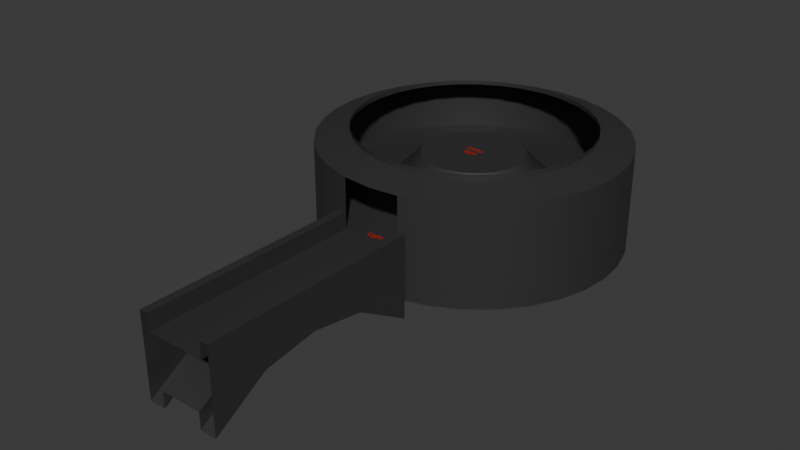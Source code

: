 # Source: Light.blend  (saved by Blender 5.1.30; exported with 4.5.12 LTS)
import bpy
from mathutils import Matrix  # noqa: F401  (used for matrix-valued properties, if any)

bpy.ops.wm.read_factory_settings(use_empty=True)
scene = bpy.context.scene
scene.name = 'Scene'

# ---- collections
col_rooms = bpy.data.collections.new('Rooms'); scene.collection.children.link(col_rooms)
col_text = bpy.data.collections.new('Text'); scene.collection.children.link(col_text)
col_floor_0 = bpy.data.collections.new('Floor 0'); col_text.children.link(col_floor_0)
col_floor__1 = bpy.data.collections.new('Floor -1'); col_text.children.link(col_floor__1)

# ---- materials (node trees are filled in below, after node groups)
mat_333333 = bpy.data.materials.new('333333')
mat_red = bpy.data.materials.new('Red')

# ---- material node trees
mat_333333.use_nodes = True; mat_333333.node_tree.nodes.clear()
_N = mat_333333.node_tree.nodes; _L = mat_333333.node_tree.links
n0 = _N.new('ShaderNodeBsdfPrincipled'); n0.name = 'Principled BSDF'; n0.location = (-200, 100)
n0.inputs[0].default_value = (0.0331, 0.0331, 0.0331, 1.0)
n1 = _N.new('ShaderNodeOutputMaterial'); n1.name = 'Material Output'; n1.location = (200, 100)
_L.new(n0.outputs[0], n1.inputs[0])
n1.is_active_output = True
mat_red.use_nodes = True; mat_red.node_tree.nodes.clear()
_N = mat_red.node_tree.nodes; _L = mat_red.node_tree.links
n0 = _N.new('ShaderNodeBsdfPrincipled'); n0.name = 'Principled BSDF'; n0.location = (-200, 100)
n0.inputs[0].default_value = (0.8002, 0.0, 0.0, 1.0)
n1 = _N.new('ShaderNodeOutputMaterial'); n1.name = 'Material Output'; n1.location = (200, 100)
_L.new(n0.outputs[0], n1.inputs[0])
n1.is_active_output = True

# ---- world
world_world = bpy.data.worlds.new('World'); scene.world = world_world
world_world.use_nodes = True; world_world.node_tree.nodes.clear()
_N = world_world.node_tree.nodes; _L = world_world.node_tree.links
n0 = _N.new('ShaderNodeOutputWorld'); n0.name = 'World Output'; n0.location = (200, 100)
n1 = _N.new('ShaderNodeBackground'); n1.name = 'Background'; n1.location = (-200, 100)
n1.inputs[0].default_value = (0.05088, 0.05088, 0.05088, 1.0)
_L.new(n1.outputs[0], n0.inputs[0])
n0.is_active_output = True
world_world.color = (0.05088, 0.05088, 0.05088)
world_world.sun_shadow_jitter_overblur = 0.0

# ---- meshes
me_plane_011 = bpy.data.meshes.new('Plane.011')
me_plane_011.from_pydata([(5.0, 7.483, 0.0), (3.444, 8.315, 0.0), (1.756, 8.827, 0.0), (-3.815e-06, 9.0, 0.0), (-4.768e-06, 5.0, 0.0), (-0.5853, 2.942, 2.0), (0.9754, 4.904, 0.0), (-1.148, 2.772, 2.0), (1.913, 4.619, 0.0), (-1.667, 2.494, 2.0), (2.778, 4.157, 0.0), (-2.121, 2.121, 2.0), (3.536, 3.536, 0.0), (-2.494, 1.667, 2.0), (4.157, 2.778, 0.0), (-2.772, 1.148, 2.0), (4.619, 1.913, 0.0), (-2.942, 0.5853, 2.0), (4.904, 0.9755, 0.0), (-3.0, 4.768e-07, 2.0), (5.0, -7.153e-07, 0.0), (-2.942, -0.5853, 2.0), (4.904, -0.9755, 0.0), (-2.772, -1.148, 2.0), (4.619, -1.913, 0.0), (-2.494, -1.667, 2.0), (4.157, -2.778, 0.0), (-2.121, -2.121, 2.0), (3.536, -3.536, 0.0), (-1.667, -2.494, 2.0), (2.778, -4.157, 0.0), (-1.148, -2.772, 2.0), (1.913, -4.619, 0.0), (-0.5853, -2.942, 2.0), (0.9754, -4.904, 0.0), (-6.437e-06, -3.0, 2.0), (-4.768e-06, -5.0, 0.0), (0.5853, -2.942, 2.0), (-0.9755, -4.904, 0.0), (1.148, -2.772, 2.0), (-1.913, -4.619, 0.0), (1.667, -2.494, 2.0), (-2.778, -4.157, 0.0), (2.121, -2.121, 2.0), (-3.536, -3.536, 0.0), (2.494, -1.667, 2.0), (-4.157, -2.778, 0.0), (2.772, -1.148, 2.0), (-4.619, -1.913, 0.0), (2.942, -0.5853, 2.0), (-4.904, -0.9755, 0.0), (3.0, 9.537e-07, 2.0), (-5.0, 7.153e-07, 0.0), (2.942, 0.5853, 2.0), (-4.904, 0.9755, 0.0), (2.772, 1.148, 2.0), (-4.619, 1.913, 0.0), (2.494, 1.667, 2.0), (-4.157, 2.778, 0.0), (2.121, 2.121, 2.0), (-3.536, 3.536, 0.0), (1.667, 2.494, 2.0), (-2.778, 4.157, 0.0), (1.148, 2.772, 2.0), (-1.913, 4.619, 0.0), (0.5853, 2.942, 2.0), (-0.9755, 4.904, 0.0), (-3.099e-06, 3.0, 2.0), (6.364, 6.364, 0.0), (7.483, 5.0, 0.0), (8.315, 3.444, 0.0), (8.827, 1.756, 0.0), (9.0, -9.537e-07, 0.0), (8.827, -1.756, 0.0), (8.315, -3.444, 0.0), (7.483, -5.0, 0.0), (6.364, -6.364, 0.0), (5.0, -7.483, 0.0), (3.444, -8.315, 0.0), (1.75, -8.827, 0.0), (-5.722e-06, -9.0, 0.0), (-1.75, -8.827, 0.0), (-3.444, -8.315, 0.0), (-5.0, -7.483, 0.0), (-6.364, -6.364, 0.0), (-7.483, -5.0, 0.0), (-8.315, -3.444, 0.0), (-8.827, -1.756, 0.0), (-9.0, -1.431e-06, 0.0), (-8.827, 1.756, 0.0), (-8.315, 3.444, 0.0), (-7.483, 5.0, 0.0), (-6.364, 6.364, 0.0), (-5.0, 7.483, 0.0), (-3.444, 8.315, 0.0), (-1.756, 8.827, 0.0), (3.889, 5.82, 3.75), (2.679, 6.467, 3.75), (1.366, 6.866, 3.75), (-6.199e-06, 7.0, 3.75), (4.95, 4.95, 3.75), (5.82, 3.889, 3.75), (6.467, 2.679, 3.75), (6.865, 1.366, 3.75), (7.0, 4.768e-07, 3.75), (6.865, -1.366, 3.75), (6.467, -2.679, 3.75), (5.82, -3.889, 3.75), (4.95, -4.95, 3.75), (3.889, -5.82, 3.75), (2.679, -6.467, 3.75), (1.366, -6.866, 3.75), (-1.366, -6.866, 3.75), (-2.679, -6.467, 3.75), (-3.889, -5.82, 3.75), (-4.95, -4.95, 3.75), (-5.82, -3.889, 3.75), (-6.467, -2.679, 3.75), (-6.865, -1.366, 3.75), (-7.0, -2.861e-06, 3.75), (-6.865, 1.366, 3.75), (-6.467, 2.679, 3.75), (-5.82, 3.889, 3.75), (-4.95, 4.95, 3.75), (-3.889, 5.82, 3.75), (-2.679, 6.467, 3.75), (-1.366, 6.866, 3.75), (-4.768e-06, -7.0, 3.75), (5.0, 7.483, 3.0), (-4.768e-06, -7.0, 3.5), (3.444, 8.315, 3.0), (1.756, 8.827, 3.0), (-3.815e-06, 9.0, 3.0), (6.364, 6.364, 3.0), (7.483, 5.0, 3.0), (8.315, 3.444, 3.0), (8.827, 1.756, 3.0), (9.0, -9.537e-07, 3.0), (8.827, -1.756, 3.0), (8.315, -3.444, 3.0), (7.483, -5.0, 3.0), (6.364, -6.364, 3.0), (5.0, -7.483, 3.0), (3.444, -8.315, 3.0), (1.756, -8.827, 3.0), (-1.756, -8.827, 3.0), (-3.444, -8.315, 3.0), (-5.0, -7.483, 3.0), (-6.364, -6.364, 3.0), (-7.483, -5.0, 3.0), (-8.315, -3.444, 3.0), (-8.827, -1.756, 3.0), (-9.0, -1.431e-06, 3.0), (-8.827, 1.756, 3.0), (-8.315, 3.444, 3.0), (-7.483, 5.0, 3.0), (-6.364, 6.364, 3.0), (-5.0, 7.483, 3.0), (-3.444, 8.315, 3.0), (-1.756, 8.827, 3.0), (-1.366, 6.866, 3.5), (-2.679, 6.467, 3.5), (-3.889, 5.82, 3.5), (-4.95, 4.95, 3.5), (-5.82, 3.889, 3.5), (-6.467, 2.679, 3.5), (-6.865, 1.366, 3.5), (-7.0, -2.861e-06, 3.5), (-6.865, -1.366, 3.5), (-6.467, -2.679, 3.5), (-5.82, -3.889, 3.5), (-4.95, -4.95, 3.5), (-3.889, -5.82, 3.5), (-2.679, -6.467, 3.5), (-1.366, -6.866, 3.5), (1.366, -6.866, 3.5), (2.679, -6.467, 3.5), (3.889, -5.82, 3.5), (4.95, -4.95, 3.5), (5.82, -3.889, 3.5), (6.467, -2.679, 3.5), (6.865, -1.366, 3.5), (7.0, 4.768e-07, 3.5), (6.865, 1.366, 3.5), (6.467, 2.679, 3.5), (5.82, 3.889, 3.5), (4.95, 4.95, 3.5), (-6.199e-06, 7.0, 3.5), (1.366, 6.866, 3.5), (2.679, 6.467, 3.5), (3.889, 5.82, 3.5), (-5.722e-06, -9.0, 3.0), (1.75, -22.0, 0.0), (1.75, -22.0, 1.0), (-5.722e-06, -22.0, 0.0), (-1.75, -22.0, 0.0), (-1.75, -22.0, 1.0), (1.75, -8.827, 1.0), (-1.75, -8.827, 1.0), (1.756, -8.827, 0.0), (2.25, -22.0, 1.0), (-1.756, -8.827, 0.0), (2.25, -8.827, 1.0), (-1.75, -22.0, 1.0), (-1.75, -8.827, 1.0), (-2.25, -22.0, 1.0), (-2.25, -8.827, 1.0), (2.25, -22.0, -4.0), (2.25, -8.827, -4.0), (-2.25, -22.0, -4.0), (-2.25, -8.827, -4.0), (1.75, -15.5, 0.0), (-5.722e-06, -15.5, 0.0), (-1.75, -15.5, 0.0), (1.75, -15.5, 1.0), (-1.75, -15.5, 1.0), (2.25, -15.5, 1.0), (-1.75, -15.5, 1.0), (-2.25, -15.5, 1.0), (2.25, -15.5, -1.5), (-2.25, -15.5, -1.5), (1.75, -18.75, 0.0), (-5.722e-06, -18.75, 0.0), (-1.75, -18.75, 0.0), (1.75, -18.75, 1.0), (-1.75, -18.75, 1.0), (2.25, -18.75, 1.0), (-1.75, -18.75, 1.0), (-2.25, -18.75, 1.0), (2.25, -18.75, -2.0), (-2.25, -18.75, -2.0), (1.75, -12.25, 0.0), (-5.722e-06, -12.25, 0.0), (-1.75, -12.25, 0.0), (1.75, -12.25, 1.0), (-1.75, -12.25, 1.0), (2.25, -12.25, 1.0), (-1.75, -12.25, 1.0), (-2.25, -12.25, 1.0), (2.25, -12.25, -2.0), (-2.25, -12.25, -2.0), (-1.25, -22.0, -4.0), (-1.25, -8.827, -4.0), (-1.25, -15.5, -1.5), (-1.25, -18.75, -2.0), (-1.25, -12.25, -2.0), (1.25, -22.0, -4.0), (1.25, -8.827, -4.0), (1.25, -15.5, -1.5), (1.25, -18.75, -2.0), (1.25, -12.25, -2.0), (-1.25, -22.0, -3.0), (-1.25, -8.827, -3.0), (-1.25, -15.5, -0.5), (-1.25, -18.75, -1.0), (-1.25, -12.25, -1.0), (1.25, -22.0, -3.0), (1.25, -8.827, -3.0), (1.25, -15.5, -0.5), (1.25, -18.75, -1.0), (1.25, -12.25, -1.0)], [], [(16, 14, 57, 55), (6, 4, 67, 65), (32, 30, 41, 39), (48, 46, 25, 23), (64, 62, 9, 7), (10, 8, 63, 61), (26, 24, 47, 45), (42, 40, 31, 29), (58, 56, 15, 13), (20, 18, 53, 51), (36, 34, 37, 35), (52, 50, 21, 19), (14, 12, 59, 57), (4, 66, 5, 67), (30, 28, 43, 41), (46, 44, 27, 25), (62, 60, 11, 9), (8, 6, 65, 63), (24, 22, 49, 47), (40, 38, 33, 31), (56, 54, 17, 15), (18, 16, 55, 53), (34, 32, 39, 37), (50, 48, 23, 21), (66, 64, 7, 5), (12, 10, 61, 59), (28, 26, 45, 43), (44, 42, 29, 27), (60, 58, 13, 11), (22, 20, 51, 49), (38, 36, 35, 33), (54, 52, 19, 17), (67, 5, 7, 9, 11, 13, 15, 17, 19, 21, 23, 25, 27, 29, 31, 33, 35, 37, 39, 41, 43, 45, 47, 49, 51, 53, 55, 57, 59, 61, 63, 65), (22, 24, 74, 73), (40, 42, 83, 82), (58, 60, 92, 91), (14, 16, 70, 69), (32, 34, 79, 78), (50, 52, 88, 87), (6, 8, 1, 2), (24, 26, 75, 74), (42, 44, 84, 83), (60, 62, 93, 92), (16, 18, 71, 70), (34, 36, 80, 79), (52, 54, 89, 88), (8, 10, 0, 1), (26, 28, 76, 75), (44, 46, 85, 84), (62, 64, 94, 93), (18, 20, 72, 71), (36, 38, 81, 80), (54, 56, 90, 89), (10, 12, 68, 0), (28, 30, 77, 76), (46, 48, 86, 85), (64, 66, 95, 94), (20, 22, 73, 72), (38, 40, 82, 81), (56, 58, 91, 90), (12, 14, 69, 68), (30, 32, 78, 77), (48, 50, 87, 86), (4, 6, 2, 3), (66, 4, 3, 95), (189, 190, 96, 97), (129, 174, 112, 127), (172, 171, 115, 114), (190, 186, 100, 96), (175, 129, 127, 111), (171, 170, 116, 115), (188, 189, 97, 98), (170, 169, 117, 116), (187, 188, 98, 99), (169, 168, 118, 117), (185, 184, 102, 101), (168, 167, 119, 118), (182, 181, 105, 104), (167, 166, 120, 119), (181, 180, 106, 105), (166, 165, 121, 120), (180, 179, 107, 106), (165, 164, 122, 121), (179, 178, 108, 107), (164, 163, 123, 122), (178, 177, 109, 108), (163, 162, 124, 123), (177, 176, 110, 109), (183, 182, 104, 103), (162, 161, 125, 124), (176, 175, 111, 110), (186, 185, 101, 100), (161, 160, 126, 125), (174, 173, 113, 112), (184, 183, 103, 102), (160, 187, 99, 126), (173, 172, 114, 113), (154, 155, 164, 165), (139, 140, 179, 180), (88, 89, 153, 152), (73, 74, 139, 138), (89, 90, 154, 153), (74, 75, 140, 139), (71, 72, 137, 136), (90, 91, 155, 154), (75, 76, 141, 140), (68, 69, 134, 133), (91, 92, 156, 155), (76, 77, 142, 141), (92, 93, 157, 156), (77, 78, 143, 142), (70, 71, 136, 135), (93, 94, 158, 157), (78, 79, 144, 143), (1, 0, 128, 130), (94, 95, 159, 158), (81, 82, 146, 145), (95, 3, 132, 159), (82, 83, 147, 146), (83, 84, 148, 147), (0, 68, 133, 128), (84, 85, 149, 148), (2, 1, 130, 131), (85, 86, 150, 149), (3, 2, 131, 132), (86, 87, 151, 150), (69, 70, 135, 134), (87, 88, 152, 151), (72, 73, 138, 137), (153, 154, 165, 166), (138, 139, 180, 181), (152, 153, 166, 167), (137, 138, 181, 182), (151, 152, 167, 168), (134, 135, 184, 185), (150, 151, 168, 169), (132, 131, 188, 187), (149, 150, 169, 170), (131, 130, 189, 188), (148, 149, 170, 171), (128, 133, 186, 190), (147, 148, 171, 172), (146, 147, 172, 173), (144, 191, 129, 175), (159, 132, 187, 160), (130, 128, 190, 189), (145, 146, 173, 174), (145, 174, 129, 191), (158, 159, 160, 161), (135, 136, 183, 184), (143, 144, 175, 176), (157, 158, 161, 162), (142, 143, 176, 177), (156, 157, 162, 163), (133, 134, 185, 186), (141, 142, 177, 178), (155, 156, 163, 164), (136, 137, 182, 183), (140, 141, 178, 179), (222, 194, 192, 221), (223, 195, 194, 222), (233, 81, 198, 235), (221, 192, 193, 224), (81, 80, 201), (80, 79, 199), (224, 193, 200, 226), (235, 198, 204, 237), (237, 204, 206, 238), (238, 206, 210, 240), (226, 200, 207, 229), (236, 216, 219, 239), (228, 218, 220, 230), (227, 217, 218, 228), (225, 215, 217, 227), (234, 214, 216, 236), (231, 211, 214, 234), (223, 213, 215, 225), (233, 213, 212, 232), (232, 212, 211, 231), (80, 232, 231, 79), (81, 233, 232, 80), (195, 223, 225, 196), (79, 231, 234, 197), (197, 234, 236, 202), (196, 225, 227, 203), (203, 227, 228, 205), (205, 228, 230, 209), (202, 236, 239, 208), (216, 226, 229, 219), (218, 238, 240, 220), (217, 237, 238, 218), (215, 235, 237, 217), (214, 224, 226, 216), (211, 221, 224, 214), (213, 233, 235, 215), (213, 223, 222, 212), (212, 222, 221, 211), (209, 230, 244, 241), (230, 220, 243, 244), (220, 240, 245, 243), (240, 210, 242, 245), (239, 219, 248, 250), (208, 239, 250, 247), (229, 207, 246, 249), (219, 229, 249, 248), (244, 243, 253, 254), (248, 249, 259, 258), (241, 244, 254, 251), (249, 246, 256, 259), (245, 242, 252, 255), (247, 250, 260, 257), (243, 245, 255, 253), (250, 248, 258, 260), (255, 252, 257, 260), (253, 255, 260, 258), (254, 253, 258, 259), (251, 254, 259, 256)])
me_plane_011.polygons.foreach_set('use_smooth', [True] * 217)
_k = set([(0, 1), (0, 68), (1, 2), (2, 3), (3, 95), (4, 6), (4, 66), (5, 7), (5, 67), (6, 8), (7, 9), (8, 10), (9, 11), (10, 12), (11, 13), (12, 14), (13, 15), (14, 16), (15, 17), (16, 18), (17, 19), (18, 20), (19, 21), (20, 22), (21, 23), (22, 24), (23, 25), (24, 26), (25, 27), (26, 28), (27, 29), (28, 30), (29, 31), (30, 32), (31, 33), (32, 34), (33, 35), (34, 36), (35, 37), (36, 38), (37, 39), (38, 40), (39, 41), (40, 42), (41, 43), (42, 44), (43, 45), (44, 46), (45, 47), (46, 48), (47, 49), (48, 50), (49, 51), (50, 52), (51, 53), (52, 54), (53, 55), (54, 56), (55, 57), (56, 58), (57, 59), (58, 60), (59, 61), (60, 62), (61, 63), (62, 64), (63, 65), (64, 66), (65, 67), (68, 69), (69, 70), (70, 71), (71, 72), (72, 73), (73, 74), (74, 75), (75, 76), (76, 77), (77, 78), (78, 79), (79, 144), (79, 231), (81, 82), (81, 145), (81, 233), (82, 83), (83, 84), (84, 85), (85, 86), (86, 87), (87, 88), (88, 89), (89, 90), (90, 91), (91, 92), (92, 93), (93, 94), (94, 95), (128, 130), (128, 133), (129, 174), (129, 175), (130, 131), (131, 132), (132, 159), (133, 134), (134, 135), (135, 136), (136, 137), (137, 138), (138, 139), (139, 140), (140, 141), (141, 142), (142, 143), (143, 144), (145, 146), (146, 147), (147, 148), (148, 149), (149, 150), (150, 151), (151, 152), (152, 153), (153, 154), (154, 155), (155, 156), (156, 157), (157, 158), (158, 159), (160, 161), (160, 187), (161, 162), (162, 163), (163, 164), (164, 165), (165, 166), (166, 167), (167, 168), (168, 169), (169, 170), (170, 171), (171, 172), (172, 173), (173, 174), (175, 176), (176, 177), (177, 178), (178, 179), (179, 180), (180, 181), (181, 182), (182, 183), (183, 184), (184, 185), (185, 186), (186, 190), (187, 188), (188, 189), (189, 190), (192, 221), (193, 224), (195, 223), (196, 225), (197, 234), (198, 235), (200, 226), (202, 236), (203, 227), (204, 237), (205, 228), (206, 238), (207, 229), (208, 239), (209, 230), (210, 240), (211, 221), (211, 231), (213, 223), (213, 233), (214, 224), (214, 234), (215, 225), (215, 235), (216, 226), (216, 236), (217, 227), (217, 237), (218, 228), (218, 238), (219, 229), (219, 239), (220, 230), (220, 240), (241, 244), (242, 245), (243, 244), (243, 245), (246, 249), (247, 250), (248, 249), (248, 250), (251, 254), (252, 255), (253, 254), (253, 255), (256, 259), (257, 260), (258, 259), (258, 260)])
me_plane_011.attributes.new('sharp_edge', 'BOOLEAN', 'EDGE').data.foreach_set('value', [ (min(e.vertices), max(e.vertices)) in _k for e in me_plane_011.edges])
_uv = me_plane_011.uv_layers.new(name='UVMap')
_uv.uv.foreach_set('vector', [0.9717, 0.3418, 0.9496, 0.3833, 0.9496, 0.3833, 0.9717, 0.3418, 0.7968, 0.4854, 0.75, 0.49, 0.75, 0.49, 0.7968, 0.4854, 0.8418, 0.02827, 0.8833, 0.05045, 0.8833, 0.05045, 0.8418, 0.02827, 0.5283, 0.1582, 0.5504, 0.1167, 0.5504, 0.1167, 0.5283, 0.1582, 0.6582, 0.4717, 0.6167, 0.4496, 0.6167, 0.4496, 0.6582, 0.4717, 0.8833, 0.4496, 0.8418, 0.4717, 0.8418, 0.4717, 0.8833, 0.4496, 0.9496, 0.1167, 0.9717, 0.1582, 0.9717, 0.1582, 0.9496, 0.1167, 0.6167, 0.05045, 0.6582, 0.02827, 0.6582, 0.02827, 0.6167, 0.05045, 0.5504, 0.3833, 0.5283, 0.3418, 0.5283, 0.3418, 0.5504, 0.3833, 0.99, 0.25, 0.9854, 0.2968, 0.9854, 0.2968, 0.99, 0.25, 0.75, 0.01, 0.7968, 0.01461, 0.7968, 0.01461, 0.75, 0.01, 0.51, 0.25, 0.5146, 0.2032, 0.5146, 0.2032, 0.51, 0.25, 0.9496, 0.3833, 0.9197, 0.4197, 0.9197, 0.4197, 0.9496, 0.3833, 0.75, 0.49, 0.7032, 0.4854, 0.7032, 0.4854, 0.75, 0.49, 0.8833, 0.05045, 0.9197, 0.08029, 0.9197, 0.08029, 0.8833, 0.05045, 0.5504, 0.1167, 0.5803, 0.08029, 0.5803, 0.08029, 0.5504, 0.1167, 0.6167, 0.4496, 0.5803, 0.4197, 0.5803, 0.4197, 0.6167, 0.4496, 0.8418, 0.4717, 0.7968, 0.4854, 0.7968, 0.4854, 0.8418, 0.4717, 0.9717, 0.1582, 0.9854, 0.2032, 0.9854, 0.2032, 0.9717, 0.1582, 0.6582, 0.02827, 0.7032, 0.01461, 0.7032, 0.01461, 0.6582, 0.02827, 0.5283, 0.3418, 0.5146, 0.2968, 0.5146, 0.2968, 0.5283, 0.3418, 0.9854, 0.2968, 0.9717, 0.3418, 0.9717, 0.3418, 0.9854, 0.2968, 0.7968, 0.01461, 0.8418, 0.02827, 0.8418, 0.02827, 0.7968, 0.01461, 0.5146, 0.2032, 0.5283, 0.1582, 0.5283, 0.1582, 0.5146, 0.2032, 0.7032, 0.4854, 0.6582, 0.4717, 0.6582, 0.4717, 0.7032, 0.4854, 0.9197, 0.4197, 0.8833, 0.4496, 0.8833, 0.4496, 0.9197, 0.4197, 0.9197, 0.08029, 0.9496, 0.1167, 0.9496, 0.1167, 0.9197, 0.08029, 0.5803, 0.08029, 0.6167, 0.05045, 0.6167, 0.05045, 0.5803, 0.08029, 0.5803, 0.4197, 0.5504, 0.3833, 0.5504, 0.3833, 0.5803, 0.4197, 0.9854, 0.2032, 0.99, 0.25, 0.99, 0.25, 0.9854, 0.2032, 0.7032, 0.01461, 0.75, 0.01, 0.75, 0.01, 0.7032, 0.01461, 0.5146, 0.2968, 0.51, 0.25, 0.51, 0.25, 0.5146, 0.2968, 0.75, 0.49, 0.7032, 0.4854, 0.6582, 0.4717, 0.6167, 0.4496, 0.5803, 0.4197, 0.5504, 0.3833, 0.5283, 0.3418, 0.5146, 0.2968, 0.51, 0.25, 0.5146, 0.2032, 0.5283, 0.1582, 0.5504, 0.1167, 0.5803, 0.08029, 0.6167, 0.05045, 0.6582, 0.02827, 0.7032, 0.01461, 0.75, 0.01, 0.7968, 0.01461, 0.8418, 0.02827, 0.8833, 0.05045, 0.9197, 0.08029, 0.9496, 0.1167, 0.9717, 0.1582, 0.9854, 0.2032, 0.99, 0.25, 0.9854, 0.2968, 0.9717, 0.3418, 0.9496, 0.3833, 0.9197, 0.4197, 0.8833, 0.4496, 0.8418, 0.4717, 0.7968, 0.4854, 0.9854, 0.2032, 0.9717, 0.1582, 0.9717, 0.1582, 0.9854, 0.2032, 0.6582, 0.02827, 0.6167, 0.05045, 0.6167, 0.05045, 0.6582, 0.02827, 0.5504, 0.3833, 0.5803, 0.4197, 0.5803, 0.4197, 0.5504, 0.3833, 0.9496, 0.3833, 0.9717, 0.3418, 0.9717, 0.3418, 0.9496, 0.3833, 0.8418, 0.02827, 0.7968, 0.01461, 0.7968, 0.01461, 0.8418, 0.02827, 0.5146, 0.2032, 0.51, 0.25, 0.51, 0.25, 0.5146, 0.2032, 0.7968, 0.4854, 0.8418, 0.4717, 0.8418, 0.4717, 0.7968, 0.4854, 0.9717, 0.1582, 0.9496, 0.1167, 0.9496, 0.1167, 0.9717, 0.1582, 0.6167, 0.05045, 0.5803, 0.08029, 0.5803, 0.08029, 0.6167, 0.05045, 0.5803, 0.4197, 0.6167, 0.4496, 0.6167, 0.4496, 0.5803, 0.4197, 0.9717, 0.3418, 0.9854, 0.2968, 0.9854, 0.2968, 0.9717, 0.3418, 0.7968, 0.01461, 0.75, 0.01, 0.75, 0.01, 0.7968, 0.01461, 0.51, 0.25, 0.5146, 0.2968, 0.5146, 0.2968, 0.51, 0.25, 0.8418, 0.4717, 0.8833, 0.4496, 0.8833, 0.4496, 0.8418, 0.4717, 0.9496, 0.1167, 0.9197, 0.08029, 0.9197, 0.08029, 0.9496, 0.1167, 0.5803, 0.08029, 0.5504, 0.1167, 0.5504, 0.1167, 0.5803, 0.08029, 0.6167, 0.4496, 0.6582, 0.4717, 0.6582, 0.4717, 0.6167, 0.4496, 0.9854, 0.2968, 0.99, 0.25, 0.99, 0.25, 0.9854, 0.2968, 0.75, 0.01, 0.7032, 0.01461, 0.7032, 0.01461, 0.75, 0.01, 0.5146, 0.2968, 0.5283, 0.3418, 0.5283, 0.3418, 0.5146, 0.2968, 0.8833, 0.4496, 0.9197, 0.4197, 0.9197, 0.4197, 0.8833, 0.4496, 0.9197, 0.08029, 0.8833, 0.05045, 0.8833, 0.05045, 0.9197, 0.08029, 0.5504, 0.1167, 0.5283, 0.1582, 0.5283, 0.1582, 0.5504, 0.1167, 0.6582, 0.4717, 0.7032, 0.4854, 0.7032, 0.4854, 0.6582, 0.4717, 0.99, 0.25, 0.9854, 0.2032, 0.9854, 0.2032, 0.99, 0.25, 0.7032, 0.01461, 0.6582, 0.02827, 0.6582, 0.02827, 0.7032, 0.01461, 0.5283, 0.3418, 0.5504, 0.3833, 0.5504, 0.3833, 0.5283, 0.3418, 0.9197, 0.4197, 0.9496, 0.3833, 0.9496, 0.3833, 0.9197, 0.4197, 0.8833, 0.05045, 0.8418, 0.02827, 0.8418, 0.02827, 0.8833, 0.05045, 0.5283, 0.1582, 0.5146, 0.2032, 0.5146, 0.2032, 0.5283, 0.1582, 0.75, 0.49, 0.7968, 0.4854, 0.7968, 0.4854, 0.75, 0.49, 0.7032, 0.4854, 0.75, 0.49, 0.75, 0.49, 0.7032, 0.4854, 0.8418, 0.4717, 0.8833, 0.4496, 0.8833, 0.4496, 0.8418, 0.4717, 0.0, 0.0, 0.0, 0.0, 0.0, 0.0, 0.0, 0.0, 0.6167, 0.05045, 0.5803, 0.08029, 0.5803, 0.08029, 0.6167, 0.05045, 0.8833, 0.4496, 0.9197, 0.4197, 0.9197, 0.4197, 0.8833, 0.4496, 0.0, 0.0, 0.0, 0.0, 0.0, 0.0, 0.0, 0.0, 0.5803, 0.08029, 0.5504, 0.1167, 0.5504, 0.1167, 0.5803, 0.08029, 0.7968, 0.4854, 0.8418, 0.4717, 0.8418, 0.4717, 0.7968, 0.4854, 0.5504, 0.1167, 0.5283, 0.1582, 0.5283, 0.1582, 0.5504, 0.1167, 0.75, 0.49, 0.7968, 0.4854, 0.7968, 0.4854, 0.75, 0.49, 0.5283, 0.1582, 0.5146, 0.2032, 0.5146, 0.2032, 0.5283, 0.1582, 0.9496, 0.3833, 0.9717, 0.3418, 0.9717, 0.3418, 0.9496, 0.3833, 0.5146, 0.2032, 0.51, 0.25, 0.51, 0.25, 0.5146, 0.2032, 0.99, 0.25, 0.9854, 0.2032, 0.9854, 0.2032, 0.99, 0.25, 0.51, 0.25, 0.5146, 0.2968, 0.5146, 0.2968, 0.51, 0.25, 0.9854, 0.2032, 0.9717, 0.1582, 0.9717, 0.1582, 0.9854, 0.2032, 0.5146, 0.2968, 0.5283, 0.3418, 0.5283, 0.3418, 0.5146, 0.2968, 0.9717, 0.1582, 0.9496, 0.1167, 0.9496, 0.1167, 0.9717, 0.1582, 0.5283, 0.3418, 0.5504, 0.3833, 0.5504, 0.3833, 0.5283, 0.3418, 0.9496, 0.1167, 0.9197, 0.08029, 0.9197, 0.08029, 0.9496, 0.1167, 0.5504, 0.3833, 0.5803, 0.4197, 0.5803, 0.4197, 0.5504, 0.3833, 0.9197, 0.08029, 0.8833, 0.05045, 0.8833, 0.05045, 0.9197, 0.08029, 0.5803, 0.4197, 0.6167, 0.4496, 0.6167, 0.4496, 0.5803, 0.4197, 0.8833, 0.05045, 0.8418, 0.02827, 0.8418, 0.02827, 0.8833, 0.05045, 0.9854, 0.2968, 0.99, 0.25, 0.99, 0.25, 0.9854, 0.2968, 0.6167, 0.4496, 0.6582, 0.4717, 0.6582, 0.4717, 0.6167, 0.4496, 0.8418, 0.02827, 0.7968, 0.01461, 0.7968, 0.01461, 0.8418, 0.02827, 0.9197, 0.4197, 0.9496, 0.3833, 0.9496, 0.3833, 0.9197, 0.4197, 0.6582, 0.4717, 0.7032, 0.4854, 0.7032, 0.4854, 0.6582, 0.4717, 0.7032, 0.01461, 0.6582, 0.02827, 0.6582, 0.02827, 0.7032, 0.01461, 0.9717, 0.3418, 0.9854, 0.2968, 0.9854, 0.2968, 0.9717, 0.3418, 0.7032, 0.4854, 0.75, 0.49, 0.75, 0.49, 0.7032, 0.4854, 0.6582, 0.02827, 0.6167, 0.05045, 0.6167, 0.05045, 0.6582, 0.02827, 0.5283, 0.3418, 0.5504, 0.3833, 0.5504, 0.3833, 0.5283, 0.3418, 0.9717, 0.1582, 0.9496, 0.1167, 0.9496, 0.1167, 0.9717, 0.1582, 0.51, 0.25, 0.5146, 0.2968, 0.5146, 0.2968, 0.51, 0.25, 0.9854, 0.2032, 0.9717, 0.1582, 0.9717, 0.1582, 0.9854, 0.2032, 0.5146, 0.2968, 0.5283, 0.3418, 0.5283, 0.3418, 0.5146, 0.2968, 0.9717, 0.1582, 0.9496, 0.1167, 0.9496, 0.1167, 0.9717, 0.1582, 0.9854, 0.2968, 0.99, 0.25, 0.99, 0.25, 0.9854, 0.2968, 0.5283, 0.3418, 0.5504, 0.3833, 0.5504, 0.3833, 0.5283, 0.3418, 0.9496, 0.1167, 0.9197, 0.08029, 0.9197, 0.08029, 0.9496, 0.1167, 0.9197, 0.4197, 0.9496, 0.3833, 0.9496, 0.3833, 0.9197, 0.4197, 0.5504, 0.3833, 0.5803, 0.4197, 0.5803, 0.4197, 0.5504, 0.3833, 0.9197, 0.08029, 0.8833, 0.05045, 0.8833, 0.05045, 0.9197, 0.08029, 0.5803, 0.4197, 0.6167, 0.4496, 0.6167, 0.4496, 0.5803, 0.4197, 0.8833, 0.05045, 0.8418, 0.02827, 0.8418, 0.02827, 0.8833, 0.05045, 0.9717, 0.3418, 0.9854, 0.2968, 0.9854, 0.2968, 0.9717, 0.3418, 0.6167, 0.4496, 0.6582, 0.4717, 0.6582, 0.4717, 0.6167, 0.4496, 0.8418, 0.02827, 0.7968, 0.01461, 0.7968, 0.01461, 0.8418, 0.02827, 0.8418, 0.4717, 0.8833, 0.4496, 0.8833, 0.4496, 0.8418, 0.4717, 0.6582, 0.4717, 0.7032, 0.4854, 0.7032, 0.4854, 0.6582, 0.4717, 0.7032, 0.01461, 0.6582, 0.02827, 0.6582, 0.02827, 0.7032, 0.01461, 0.7032, 0.4854, 0.75, 0.49, 0.75, 0.49, 0.7032, 0.4854, 0.6582, 0.02827, 0.6167, 0.05045, 0.6167, 0.05045, 0.6582, 0.02827, 0.6167, 0.05045, 0.5803, 0.08029, 0.5803, 0.08029, 0.6167, 0.05045, 0.8833, 0.4496, 0.9197, 0.4197, 0.9197, 0.4197, 0.8833, 0.4496, 0.5803, 0.08029, 0.5504, 0.1167, 0.5504, 0.1167, 0.5803, 0.08029, 0.7968, 0.4854, 0.8418, 0.4717, 0.8418, 0.4717, 0.7968, 0.4854, 0.5504, 0.1167, 0.5283, 0.1582, 0.5283, 0.1582, 0.5504, 0.1167, 0.75, 0.49, 0.7968, 0.4854, 0.7968, 0.4854, 0.75, 0.49, 0.5283, 0.1582, 0.5146, 0.2032, 0.5146, 0.2032, 0.5283, 0.1582, 0.9496, 0.3833, 0.9717, 0.3418, 0.9717, 0.3418, 0.9496, 0.3833, 0.5146, 0.2032, 0.51, 0.25, 0.51, 0.25, 0.5146, 0.2032, 0.99, 0.25, 0.9854, 0.2032, 0.9854, 0.2032, 0.99, 0.25, 0.5146, 0.2968, 0.5283, 0.3418, 0.5283, 0.3418, 0.5146, 0.2968, 0.9854, 0.2032, 0.9717, 0.1582, 0.9717, 0.1582, 0.9854, 0.2032, 0.51, 0.25, 0.5146, 0.2968, 0.5146, 0.2968, 0.51, 0.25, 0.99, 0.25, 0.9854, 0.2032, 0.9854, 0.2032, 0.99, 0.25, 0.5146, 0.2032, 0.51, 0.25, 0.51, 0.25, 0.5146, 0.2032, 0.9496, 0.3833, 0.9717, 0.3418, 0.9717, 0.3418, 0.9496, 0.3833, 0.5283, 0.1582, 0.5146, 0.2032, 0.5146, 0.2032, 0.5283, 0.1582, 0.75, 0.49, 0.7968, 0.4854, 0.7968, 0.4854, 0.75, 0.49, 0.5504, 0.1167, 0.5283, 0.1582, 0.5283, 0.1582, 0.5504, 0.1167, 0.7968, 0.4854, 0.8418, 0.4717, 0.8418, 0.4717, 0.7968, 0.4854, 0.5803, 0.08029, 0.5504, 0.1167, 0.5504, 0.1167, 0.5803, 0.08029, 0.8833, 0.4496, 0.9197, 0.4197, 0.9197, 0.4197, 0.8833, 0.4496, 0.6167, 0.05045, 0.5803, 0.08029, 0.5803, 0.08029, 0.6167, 0.05045, 0.6582, 0.02827, 0.6167, 0.05045, 0.6167, 0.05045, 0.6582, 0.02827, 0.0, 0.0, 0.0, 0.0, 0.0, 0.0, 0.0, 0.0, 0.7032, 0.4854, 0.75, 0.49, 0.75, 0.49, 0.7032, 0.4854, 0.8418, 0.4717, 0.8833, 0.4496, 0.8833, 0.4496, 0.8418, 0.4717, 0.7032, 0.01461, 0.6582, 0.02827, 0.6582, 0.02827, 0.7032, 0.01461, 0.0, 0.0, 0.0, 0.0, 0.0, 0.0, 0.0, 0.0, 0.6582, 0.4717, 0.7032, 0.4854, 0.7032, 0.4854, 0.6582, 0.4717, 0.9717, 0.3418, 0.9854, 0.2968, 0.9854, 0.2968, 0.9717, 0.3418, 0.8418, 0.02827, 0.7968, 0.01461, 0.7968, 0.01461, 0.8418, 0.02827, 0.6167, 0.4496, 0.6582, 0.4717, 0.6582, 0.4717, 0.6167, 0.4496, 0.8833, 0.05045, 0.8418, 0.02827, 0.8418, 0.02827, 0.8833, 0.05045, 0.5803, 0.4197, 0.6167, 0.4496, 0.6167, 0.4496, 0.5803, 0.4197, 0.9197, 0.4197, 0.9496, 0.3833, 0.9496, 0.3833, 0.9197, 0.4197, 0.9197, 0.08029, 0.8833, 0.05045, 0.8833, 0.05045, 0.9197, 0.08029, 0.5504, 0.3833, 0.5803, 0.4197, 0.5803, 0.4197, 0.5504, 0.3833, 0.9854, 0.2968, 0.99, 0.25, 0.99, 0.25, 0.9854, 0.2968, 0.9496, 0.1167, 0.9197, 0.08029, 0.9197, 0.08029, 0.9496, 0.1167, 0.1875, 0.0025, 0.0, 0.0, 0.0, 0.0, 0.1992, 0.003653, 0.1758, 0.003653, 0.0, 0.0, 0.0, 0.0, 0.1875, 0.0025, 0.5274, 0.01096, 0.7032, 0.01461, 0.7032, 0.01461, 0.5274, 0.01096, 0.1992, 0.003653, 0.0, 0.0, 0.0, 0.0, 0.1992, 0.003653, 0.7032, 0.01461, 0.75, 0.01, 0.7032, 0.01461, 0.75, 0.01, 0.7968, 0.01461, 0.7968, 0.01461, 0.1992, 0.003653, 0.0, 0.0, 0.0, 0.0, 0.1992, 0.003653, 0.5274, 0.01096, 0.7032, 0.01461, 0.7032, 0.01461, 0.5274, 0.01096, 0.5274, 0.01096, 0.7032, 0.01461, 0.7032, 0.01461, 0.5274, 0.01096, 0.5274, 0.01096, 0.7032, 0.01461, 0.7032, 0.01461, 0.5274, 0.01096, 0.1992, 0.003653, 0.0, 0.0, 0.0, 0.0, 0.1992, 0.003653, 0.5976, 0.01096, 0.3984, 0.007306, 0.3984, 0.007306, 0.5976, 0.01096, 0.1758, 0.003653, 0.3516, 0.007306, 0.3516, 0.007306, 0.1758, 0.003653, 0.1758, 0.003653, 0.3516, 0.007306, 0.3516, 0.007306, 0.1758, 0.003653, 0.1758, 0.003653, 0.3516, 0.007306, 0.3516, 0.007306, 0.1758, 0.003653, 0.5976, 0.01096, 0.3984, 0.007306, 0.3984, 0.007306, 0.5976, 0.01096, 0.5976, 0.01096, 0.3984, 0.007306, 0.3984, 0.007306, 0.5976, 0.01096, 0.1758, 0.003653, 0.3516, 0.007306, 0.3516, 0.007306, 0.1758, 0.003653, 0.5274, 0.01096, 0.3516, 0.007306, 0.375, 0.005, 0.5625, 0.0075, 0.5625, 0.0075, 0.375, 0.005, 0.3984, 0.007306, 0.5976, 0.01096, 0.75, 0.01, 0.5625, 0.0075, 0.5976, 0.01096, 0.7968, 0.01461, 0.7032, 0.01461, 0.5274, 0.01096, 0.5625, 0.0075, 0.75, 0.01, 0.0, 0.0, 0.1758, 0.003653, 0.1758, 0.003653, 0.0, 0.0, 0.7968, 0.01461, 0.5976, 0.01096, 0.5976, 0.01096, 0.7968, 0.01461, 0.7968, 0.01461, 0.5976, 0.01096, 0.5976, 0.01096, 0.7968, 0.01461, 0.0, 0.0, 0.1758, 0.003653, 0.1758, 0.003653, 0.0, 0.0, 0.0, 0.0, 0.1758, 0.003653, 0.1758, 0.003653, 0.0, 0.0, 0.0, 0.0, 0.1758, 0.003653, 0.1758, 0.003653, 0.0, 0.0, 0.7968, 0.01461, 0.5976, 0.01096, 0.5976, 0.01096, 0.7968, 0.01461, 0.3984, 0.007306, 0.1992, 0.003653, 0.1992, 0.003653, 0.3984, 0.007306, 0.3516, 0.007306, 0.5274, 0.01096, 0.5274, 0.01096, 0.3516, 0.007306, 0.3516, 0.007306, 0.5274, 0.01096, 0.5274, 0.01096, 0.3516, 0.007306, 0.3516, 0.007306, 0.5274, 0.01096, 0.5274, 0.01096, 0.3516, 0.007306, 0.3984, 0.007306, 0.1992, 0.003653, 0.1992, 0.003653, 0.3984, 0.007306, 0.3984, 0.007306, 0.1992, 0.003653, 0.1992, 0.003653, 0.3984, 0.007306, 0.3516, 0.007306, 0.5274, 0.01096, 0.5274, 0.01096, 0.3516, 0.007306, 0.3516, 0.007306, 0.1758, 0.003653, 0.1875, 0.0025, 0.375, 0.005, 0.375, 0.005, 0.1875, 0.0025, 0.1992, 0.003653, 0.3984, 0.007306, 0.0, 0.0, 0.1758, 0.003653, 0.1758, 0.003653, 0.0, 0.0, 0.1758, 0.003653, 0.3516, 0.007306, 0.3516, 0.007306, 0.1758, 0.003653, 0.3516, 0.007306, 0.5274, 0.01096, 0.5274, 0.01096, 0.3516, 0.007306, 0.5274, 0.01096, 0.7032, 0.01461, 0.7032, 0.01461, 0.5274, 0.01096, 0.5976, 0.01096, 0.3984, 0.007306, 0.3984, 0.007306, 0.5976, 0.01096, 0.7968, 0.01461, 0.5976, 0.01096, 0.5976, 0.01096, 0.7968, 0.01461, 0.1992, 0.003653, 0.0, 0.0, 0.0, 0.0, 0.1992, 0.003653, 0.3984, 0.007306, 0.1992, 0.003653, 0.1992, 0.003653, 0.3984, 0.007306, 0.1758, 0.003653, 0.3516, 0.007306, 0.3516, 0.007306, 0.1758, 0.003653, 0.3984, 0.007306, 0.1992, 0.003653, 0.1992, 0.003653, 0.3984, 0.007306, 0.0, 0.0, 0.1758, 0.003653, 0.1758, 0.003653, 0.0, 0.0, 0.1992, 0.003653, 0.0, 0.0, 0.0, 0.0, 0.1992, 0.003653, 0.5274, 0.01096, 0.7032, 0.01461, 0.7032, 0.01461, 0.5274, 0.01096, 0.7968, 0.01461, 0.5976, 0.01096, 0.5976, 0.01096, 0.7968, 0.01461, 0.3516, 0.007306, 0.5274, 0.01096, 0.5274, 0.01096, 0.3516, 0.007306, 0.5976, 0.01096, 0.3984, 0.007306, 0.3984, 0.007306, 0.5976, 0.01096, 0.5274, 0.01096, 0.7032, 0.01461, 0.7968, 0.01461, 0.5976, 0.01096, 0.3516, 0.007306, 0.5274, 0.01096, 0.5976, 0.01096, 0.3984, 0.007306, 0.1758, 0.003653, 0.3516, 0.007306, 0.3984, 0.007306, 0.1992, 0.003653, 0.0, 0.0, 0.1758, 0.003653, 0.1992, 0.003653, 0.0, 0.0])
me_plane_011.materials.append(mat_333333)
me_plane_011.update()
me_plane_001 = bpy.data.meshes.new('Plane.001')
me_plane_001.from_pydata([(5.0, 7.483, 0.0), (3.444, 8.315, 0.0), (1.756, 8.827, 0.0), (-3.815e-06, 9.0, 0.0), (6.364, 6.364, 0.0), (7.483, 5.0, 0.0), (8.315, 3.444, 0.0), (8.827, 1.756, 0.0), (9.0, -9.537e-07, 0.0), (8.827, -1.756, 0.0), (8.315, -3.444, 0.0), (7.483, -5.0, 0.0), (6.364, -6.364, 0.0), (5.0, -7.483, 0.0), (3.444, -8.315, 0.0), (1.756, -8.827, 0.0), (-1.756, -8.827, 0.0), (-3.444, -8.315, 0.0), (-5.0, -7.483, 0.0), (-6.364, -6.364, 0.0), (-7.483, -5.0, 0.0), (-8.315, -3.444, 0.0), (-8.827, -1.756, 0.0), (-9.0, -1.431e-06, 0.0), (-8.827, 1.756, 0.0), (-8.315, 3.444, 0.0), (-7.483, 5.0, 0.0), (-6.364, 6.364, 0.0), (-5.0, 7.483, 0.0), (-3.444, 8.315, 0.0), (-1.756, 8.827, 0.0), (3.444, 8.315, 3.0), (-5.722e-06, -9.0, 0.0), (5.0, 7.483, 3.0), (1.756, 8.827, 3.0), (-3.815e-06, 9.0, 3.0), (6.364, 6.364, 3.0), (7.483, 5.0, 3.0), (8.315, 3.444, 3.0), (8.827, 1.756, 3.0), (9.0, -9.537e-07, 3.0), (8.827, -1.756, 3.0), (8.315, -3.444, 3.0), (7.483, -5.0, 3.0), (6.364, -6.364, 3.0), (5.0, -7.483, 3.0), (3.444, -8.315, 3.0), (1.756, -8.827, 3.0), (-1.756, -8.827, 3.0), (-3.444, -8.315, 3.0), (-5.0, -7.483, 3.0), (-6.364, -6.364, 3.0), (-7.483, -5.0, 3.0), (-8.315, -3.444, 3.0), (-8.827, -1.756, 3.0), (-9.0, -1.431e-06, 3.0), (-8.827, 1.756, 3.0), (-8.315, 3.444, 3.0), (-7.483, 5.0, 3.0), (-6.364, 6.364, 3.0), (-5.0, 7.483, 3.0), (-3.444, 8.315, 3.0), (-1.756, 8.827, 3.0), (-5.722e-06, -9.0, 3.0)], [], [(28, 60, 59, 27), (14, 46, 45, 13), (29, 61, 60, 28), (15, 47, 46, 14), (0, 33, 31, 1), (30, 62, 61, 29), (17, 49, 48, 16), (1, 31, 34, 2), (4, 36, 33, 0), (18, 50, 49, 17), (2, 34, 35, 3), (3, 35, 62, 30), (19, 51, 50, 18), (5, 37, 36, 4), (20, 52, 51, 19), (6, 38, 37, 5), (21, 53, 52, 20), (7, 39, 38, 6), (15, 32, 63, 47), (22, 54, 53, 21), (8, 40, 39, 7), (32, 16, 48, 63), (23, 55, 54, 22), (9, 41, 40, 8), (24, 56, 55, 23), (10, 42, 41, 9), (25, 57, 56, 24), (11, 43, 42, 10), (26, 58, 57, 25), (12, 44, 43, 11), (27, 59, 58, 26), (13, 45, 44, 12), (1, 2, 3, 30, 29, 28, 27, 26, 25, 24, 23, 22, 21, 20, 19, 18, 17, 16, 32, 15, 14, 13, 12, 11, 10, 9, 8, 7, 6, 5, 4, 0)])
me_plane_001.polygons.foreach_set('use_smooth', [True] * 33)
_k = set([(0, 1), (0, 4), (1, 2), (2, 3), (3, 30), (4, 5), (5, 6), (6, 7), (7, 8), (8, 9), (9, 10), (10, 11), (11, 12), (12, 13), (13, 14), (14, 15), (15, 32), (16, 17), (16, 32), (17, 18), (18, 19), (19, 20), (20, 21), (21, 22), (22, 23), (23, 24), (24, 25), (25, 26), (26, 27), (27, 28), (28, 29), (29, 30)])
me_plane_001.attributes.new('sharp_edge', 'BOOLEAN', 'EDGE').data.foreach_set('value', [ (min(e.vertices), max(e.vertices)) in _k for e in me_plane_001.edges])
_uv = me_plane_001.uv_layers.new(name='UVMap')
_uv.uv.foreach_set('vector', [0.0, 0.0, 0.0, 0.0, 0.0, 0.0, 0.0, 0.0, 0.0, 0.0, 0.0, 0.0, 0.0, 0.0, 0.0, 0.0, 0.0, 0.0, 0.0, 0.0, 0.0, 0.0, 0.0, 0.0, 0.0, 0.0, 0.0, 0.0, 0.0, 0.0, 0.0, 0.0, 0.0, 0.0, 0.0, 0.0, 0.0, 0.0, 0.0, 0.0, 0.0, 0.0, 0.0, 0.0, 0.0, 0.0, 0.0, 0.0, 0.0, 0.0, 0.0, 0.0, 0.0, 0.0, 0.0, 0.0, 0.0, 0.0, 0.0, 0.0, 0.0, 0.0, 0.0, 0.0, 0.0, 0.0, 0.0, 0.0, 0.0, 0.0, 0.0, 0.0, 0.0, 0.0, 0.0, 0.0, 0.0, 0.0, 0.0, 0.0, 0.0, 0.0, 0.0, 0.0, 0.0, 0.0, 0.0, 0.0, 0.0, 0.0, 0.0, 0.0, 0.0, 0.0, 0.0, 0.0, 0.0, 0.0, 0.0, 0.0, 0.0, 0.0, 0.0, 0.0, 0.0, 0.0, 0.0, 0.0, 0.0, 0.0, 0.0, 0.0, 0.0, 0.0, 0.0, 0.0, 0.0, 0.0, 0.0, 0.0, 0.0, 0.0, 0.0, 0.0, 0.0, 0.0, 0.0, 0.0, 0.0, 0.0, 0.0, 0.0, 0.0, 0.0, 0.0, 0.0, 0.0, 0.0, 0.0, 0.0, 0.0, 0.0, 0.0, 0.0, 0.0, 0.0, 0.0, 0.0, 0.0, 0.0, 0.0, 0.0, 0.0, 0.0, 0.0, 0.0, 0.0, 0.0, 0.0, 0.0, 0.0, 0.0, 0.0, 0.0, 0.0, 0.0, 0.0, 0.0, 0.0, 0.0, 0.0, 0.0, 0.0, 0.0, 0.0, 0.0, 0.0, 0.0, 0.0, 0.0, 0.0, 0.0, 0.0, 0.0, 0.0, 0.0, 0.0, 0.0, 0.0, 0.0, 0.0, 0.0, 0.0, 0.0, 0.0, 0.0, 0.0, 0.0, 0.0, 0.0, 0.0, 0.0, 0.0, 0.0, 0.0, 0.0, 0.0, 0.0, 0.0, 0.0, 0.0, 0.0, 0.0, 0.0, 0.0, 0.0, 0.0, 0.0, 0.0, 0.0, 0.0, 0.0, 0.0, 0.0, 0.0, 0.0, 0.0, 0.0, 0.0, 0.0, 0.0, 0.0, 0.0, 0.0, 0.0, 0.0, 0.0, 0.0, 0.0, 0.0, 0.0, 0.0, 0.0, 0.0, 0.0, 0.0, 0.0, 0.0, 0.0, 0.0, 0.0, 0.0, 0.0, 0.0, 0.0, 0.0, 0.0, 0.0, 0.0, 0.0, 0.0, 0.0, 0.0, 0.0, 0.0, 0.0, 0.0, 0.0, 0.0, 0.0, 0.0, 0.0, 0.0, 0.0, 0.0, 0.0, 0.0, 0.0, 0.0, 0.0, 0.0, 0.0, 0.0, 0.0, 0.0, 0.0, 0.0, 0.0, 0.0, 0.0, 0.0, 0.0, 0.0, 0.0, 0.0, 0.0, 0.0, 0.0, 0.0, 0.0, 0.0, 0.0, 0.0, 0.0, 0.0, 0.0, 0.0, 0.0, 0.0, 0.0, 0.0, 0.0, 0.0, 0.0, 0.0, 0.0, 0.0, 0.0, 0.0, 0.0])
me_plane_001.materials.append(mat_333333)
me_plane_001.update()

# ---- curves / text
txt_text_004 = bpy.data.curves.new('Text.004', 'FONT')
txt_text_004.dimensions = '2D'
txt_text_004.body = 'Light'
txt_text_004.materials.append(mat_red)
txt_text_004.align_x = 'CENTER'
txt_text_004.align_y = 'CENTER'
txt_text_004.size = 0.5
txt_text_016 = bpy.data.curves.new('Text.016', 'FONT')
txt_text_016.dimensions = '2D'
txt_text_016.body = 'Baking'
txt_text_016.materials.append(mat_red)
txt_text_016.align_x = 'CENTER'
txt_text_016.align_y = 'CENTER'
txt_text_016.size = 0.5
txt_text_001 = bpy.data.curves.new('Text.001', 'FONT')
txt_text_001.dimensions = '2D'
txt_text_001.body = 'Unity\nlight'
txt_text_001.materials.append(mat_red)
txt_text_001.align_x = 'CENTER'
txt_text_001.align_y = 'CENTER'
txt_text_001.size = 0.5

# ---- objects
ob_floor_0__col = bpy.data.objects.new('Floor 0 -col', me_plane_011)
ob_floor__1__col = bpy.data.objects.new('Floor -1 -col', me_plane_001)
ob_text_003 = bpy.data.objects.new('Text.003', txt_text_004)
ob_text_015 = bpy.data.objects.new('Text.015', txt_text_016)
ob_text_001 = bpy.data.objects.new('Text.001', txt_text_001)

# ---- transforms, parenting, visibility, modifiers, constraints
ob_floor_0__col.location = (0.0, 0.0, 0.0)
ob_floor_0__col.scale = (1.0, 1.0, 1.0)
ob_floor__1__col.location = (0.0, 0.0, -3.0)
ob_floor__1__col.scale = (1.0, 1.0, 1.0)
ob_text_003.location = (0.0, -8.5, 0.02)
ob_text_015.location = (0.0, 0.0, -2.98)
ob_text_015.rotation_euler = (0.0, -0.0, -6.283)
ob_text_001.location = (0.0, 0.0, 2.02)
ob_text_001.rotation_euler = (0.0, -0.0, -6.283)

# ---- collection membership
col_rooms.objects.link(ob_floor_0__col)
col_rooms.objects.link(ob_floor__1__col)
col_floor_0.objects.link(ob_text_003)
col_floor__1.objects.link(ob_text_015)
col_floor__1.objects.link(ob_text_001)

# ---- scene / render settings (as saved in the file)
scene.frame_start = 1; scene.frame_end = 250; scene.frame_set(0)
scene.render.engine = 'BLENDER_EEVEE_NEXT'
scene.render.bake_bias = 0.0
scene.render.bake_samples = 0
scene.cycles.sampling_pattern = 'TABULATED_SOBOL'
scene.eevee.use_volume_custom_range = False
bpy.context.view_layer.update()

# ---- added for rendering (the .blend has no active camera and no usable light): camera, sun
cam_auto = bpy.data.cameras.new('AutoCamera')
cam_auto.lens = 50.0
cam_auto.sensor_width = 36.0
cam_auto.clip_end = 1000.0
ob_auto_camera = bpy.data.objects.new('AutoCamera', cam_auto)
scene.collection.objects.link(ob_auto_camera)
ob_auto_camera.location = (33.9327, -47.2192, 27.0212)
ob_auto_camera.rotation_euler = (1.09748, -7.21219e-08, 0.694738)
scene.camera = ob_auto_camera
light_auto_sun = bpy.data.lights.new('AutoSun', 'SUN')
light_auto_sun.energy = 3.0
light_auto_sun.angle = 0.0523599
ob_auto_sun = bpy.data.objects.new('AutoSun', light_auto_sun)
scene.collection.objects.link(ob_auto_sun)
ob_auto_sun.rotation_euler = (0.872665, 0.174533, 0.523599)
bpy.context.view_layer.update()
